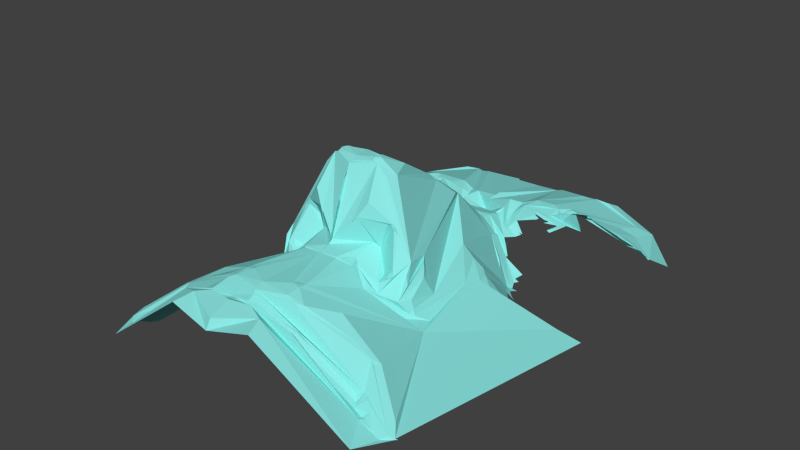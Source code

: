 # Source: head.blend  (saved by Blender 2.65.0; exported with 4.5.12 LTS)
import bpy
from mathutils import Matrix  # noqa: F401  (used for matrix-valued properties, if any)

bpy.ops.wm.read_factory_settings(use_empty=True)
scene = bpy.context.scene
scene.name = 'Scene'

# ---- collections
col_collection_1 = bpy.data.collections.new('Collection 1'); scene.collection.children.link(col_collection_1)

# ---- materials (node trees are filled in below, after node groups)
mat_male01_face = bpy.data.materials.new('male01_face')
mat_male01_face.alpha_threshold = 0.0
mat_male01_face.use_transparent_shadow = False
mat_male01_face.diffuse_color = (0.2657, 0.8, 0.7694, 1.0)
mat_male01_face.roughness = 0.5
mat_male01_face.line_color = (0.0, 0.0, 0.0, 0.75)

# ---- material node trees

# ---- world
world_world = bpy.data.worlds.new('World'); scene.world = world_world
world_world.color = (0.05088, 0.05088, 0.05088)
world_world.use_sun_shadow = False
world_world.sun_shadow_jitter_overblur = 0.0
world_world.cycles.sampling_method = 'MANUAL'
world_world.cycles.sample_map_resolution = 256

# ---- meshes
me_male01_face_001 = bpy.data.meshes.new('male01_face.001')
me_male01_face_001.from_pydata([(-0.05176, 0.005723, 0.02208), (-0.05205, 0.007139, 0.02434), (-0.0009135, -0.005728, -0.1012), (-0.0533, 0.01287, 0.03412), (-0.001036, -0.008434, -0.09958), (-0.001026, -0.008521, -0.098), (0.0003354, -0.01033, -0.09434), (-0.01193, -0.01005, -0.09438), (-0.01915, -0.007434, -0.09121), (-0.007004, -0.01113, -0.09232), (-0.002063, -0.01098, -0.09323), (-0.00701, -0.01086, -0.09043), (0.0003757, -0.01055, -0.09184), (-0.002088, -0.01063, -0.0909), (-0.03865, 0.009713, -0.08976), (0.0003589, -0.01035, -0.09093), (-0.04587, 0.01179, -0.09087), (-0.002125, -0.0101, -0.09015), (-0.04288, 0.01062, -0.09011), (0.0002828, -0.009465, -0.08985), (-0.04721, 0.01096, -0.08918), (-0.03753, 0.009761, -0.08824), (-0.04633, 0.01009, -0.08789), (-0.001188, -0.006708, -0.08796), (-0.04921, 0.01188, -0.08796), (-0.03863, 0.009843, -0.08835), (-0.01548, -0.005131, -0.08692), (-0.002391, -0.006703, -0.08799), (-0.01781, -0.004456, -0.08726), (-0.0401, 0.008279, -0.08736), (-0.03499, 0.008043, -0.08639), (-0.03556, 0.008634, -0.08804), (-0.03975, 0.00973, -0.08868), (-0.04659, 0.009329, -0.08565), (-0.002123, -0.007901, -0.0874), (0.001445, -0.00906, -0.08546), (-0.02007, -0.002905, -0.08703), (-0.03675, 0.007474, -0.0867), (-0.03529, 0.008167, -0.08724), (-0.02118, -0.002179, -0.08687), (-0.01727, -0.004692, -0.08658), (-0.03398, 0.006572, -0.08528), (-0.003397, -0.009276, -0.08563), (-0.03613, 0.006655, -0.08537), (-0.03814, 0.006646, -0.08564), (-0.0008572, -0.01056, -0.084), (-0.03609, 0.005834, -0.08451), (-0.002106, -0.01033, -0.0846), (-0.01195, -0.009538, -0.08285), (-0.009517, -0.01069, -0.08231), (-0.0008225, -0.01096, -0.08234), (-0.003267, -0.0114, -0.08173), (-0.01442, -0.009058, -0.0817), (-0.03358, 0.0003928, -0.07896), (-0.006975, -0.01173, -0.07821), (-0.009465, -0.01133, -0.07845), (-0.03461, 0.001314, -0.07938), (-0.03577, 0.001351, -0.07793), (0.0002996, -0.009696, -0.07762), (-0.02825, -0.002552, -0.07855), (-0.006986, -0.01136, -0.07647), (-0.009492, -0.01112, -0.07612), (-0.0009412, -0.009707, -0.07705), (0.0002828, -0.009536, -0.07374), (-0.02155, -0.006799, -0.07576), (-0.00093, -0.00979, -0.07309), (0.0002996, -0.009651, -0.07163), (0.0003152, -0.01009, -0.06857), (-0.002143, -0.009858, -0.06877), (-0.002126, -0.01043, -0.06459), (0.0004059, -0.01082, -0.06397), (-0.00209, -0.01089, -0.06255), (-0.005707, -0.01173, -0.06104), (-0.02262, 0.004611, -0.05397), (-0.01431, -0.005119, -0.06013), (-0.004489, -0.01188, -0.06116), (-0.0007621, -0.0118, -0.06033), (-0.005645, -0.01203, -0.06073), (-0.009489, -0.009669, -0.05894), (-0.0006848, -0.0133, -0.05746), (-0.009421, -0.009975, -0.05827), (-0.004391, -0.01296, -0.0576), (-0.01659, -0.00308, -0.05726), (-0.01483, -0.006391, -0.0588), (-0.009605, -0.009101, -0.05717), (-0.01552, -0.005432, -0.05571), (-0.01904, 0.0005998, -0.05704), (-0.02956, 0.005055, -0.05445), (-0.009499, -0.009466, -0.05695), (-0.008003, -0.01083, -0.05577), (-0.02205, 0.002883, -0.05506), (-0.00432, -0.01404, -0.0563), (-0.0006817, -0.01429, -0.05579), (-0.02309, 0.003338, -0.05442), (-0.01455, -0.006557, -0.0522), (-0.02217, 0.002709, -0.05434), (-0.02346, 0.002525, -0.05256), (-0.02134, -0.001128, -0.05472), (-0.02311, 0.003465, -0.05388), (-0.01675, -0.006595, -0.05407), (-0.01911, -0.007447, -0.05414), (-0.001366, -0.02101, -0.05128), (-0.005351, -0.01955, -0.05408), (-0.006611, -0.02097, -0.05317), (-0.01794, -0.008495, -0.05324), (-0.02444, 0.003136, -0.05163), (-0.02366, 0.001695, -0.05112), (-0.02295, -0.0009107, -0.05114), (-0.02255, -0.005249, -0.05215), (0.0003948, -0.02448, -0.05299), (-0.01049, -0.01178, -0.04868), (-0.02208, -0.007998, -0.052), (-0.0009547, -0.02922, -0.05088), (-0.0093, -0.02529, -0.05172), (-0.02209, -0.007491, -0.04463), (-0.02261, -0.005169, -0.04558), (-0.02738, 0.004781, -0.04884), (-0.02161, -0.01082, -0.04946), (-0.008862, -0.01307, -0.0494), (0.0005527, -0.03045, -0.04957), (-0.01414, -0.02085, -0.04903), (0.001319, -0.03267, -0.0474), (-0.004813, -0.03338, -0.04849), (-0.0167, -0.01737, -0.04882), (-0.0154, -0.0195, -0.04866), (-0.0009076, -0.03268, -0.04857), (-0.01538, -0.01792, -0.04876), (-0.01223, -0.01555, -0.04797), (-0.01079, -0.03084, -0.04574), (-0.001143, -0.03386, -0.0475), (0.001286, -0.03408, -0.04584), (-8.79e-05, -0.03475, -0.04569), (-0.006082, -0.03472, -0.04604), (-0.0076, -0.03424, -0.04575), (-0.01182, -0.03088, -0.04279), (-0.02, -0.009836, -0.04197), (-0.02174, -0.009081, -0.04438), (-0.00606, -0.03526, -0.04454), (-0.007155, -0.03495, -0.04354), (-0.02183, -0.005192, -0.04344), (-0.0001708, -0.03494, -0.04088), (-0.005992, -0.03529, -0.04274), (-0.005865, -0.03498, -0.04171), (-0.02323, 0.0008822, -0.04211), (-0.008985, -0.03166, -0.03624), (-0.02451, 0.002036, -0.02981), (-0.02318, 0.001428, -0.01981), (-0.001912, -0.02548, -0.02451), (-0.01896, -0.006214, -0.02346), (-0.0009099, -0.02434, -0.02357), (-0.0254, 0.003141, -0.02423), (-0.02129, -0.001704, -0.02169), (-0.007833, -0.02196, -0.02149), (-0.02456, 0.003143, -0.02053), (-0.02617, 0.005756, -0.01934), (-0.02731, 0.00519, -0.02228), (-0.001017, -0.02301, -0.02139), (-0.005305, -0.02295, -0.02105), (-0.007526, -0.02208, -0.02099), (-0.03084, 0.01136, -0.0179), (-0.0348, 0.01274, -0.01727), (-0.002558, -0.02237, -0.01985), (-0.04608, 0.01489, -0.01649), (-0.00139, -0.02001, -0.01681), (-0.03268, 0.01276, -0.01513), (-0.002847, -0.01788, -0.0142), (-0.009199, -0.01609, -0.01427), (-0.001728, -0.01549, -0.01161), (-0.006834, -0.01426, -0.0101), (-0.005585, -0.01479, -0.01021), (-0.001771, -0.01517, -0.01087), (-0.003113, -0.01386, -0.009215), (-0.0007016, -0.01238, -0.008411), (-0.0008102, -0.01129, -0.007131), (-0.02315, 0.01436, -0.007615), (-0.02295, 0.01618, -0.005174), (-0.02112, 0.0143, -0.005355), (-0.002257, -0.008414, -0.00393), (-0.01923, 0.01279, -0.004723), (-0.02391, 0.01749, -0.005277), (-0.001184, -0.006677, -0.002365), (-0.01378, -0.008595, -0.09981), (-0.02015, 0.01426, -0.004868), (-0.02205, 0.01546, -0.004445), (-0.01727, 0.009834, -0.003005), (-0.021, 0.01614, -0.003389), (-0.01189, 0.001039, -0.0001581), (-0.01627, 0.007703, -0.002079), (-0.006107, -0.003743, 0.001198), (-0.007163, -0.002892, 0.001757), (-0.00858, -0.003646, -0.001135), (-0.0154, 0.006841, -0.00215), (-0.0201, 0.01651, -0.0008714), (-0.0192, 0.01586, -0.001936), (-0.01523, 0.007443, -0.0005982), (-0.02165, 0.01724, -0.0002264), (-0.002295, -0.003737, 0.0009651), (-0.02007, 0.01674, -0.0005041), (-0.01924, 0.01581, -0.0005948), (-0.01928, 0.01579, 0.001459), (-0.001564, -0.00255, 0.001278), (-0.01201, 0.002355, 0.002997), (-0.01458, 0.005846, 0.003773), (-0.01533, 0.008633, 0.002517), (-0.01906, 0.01486, 0.002402), (-0.02004, 0.01588, 0.002858), (-0.01121, 0.001991, 0.002756), (-0.001577, -0.001802, 0.00501), (-0.002712, -0.002416, 0.00346), (-0.02016, 0.0141, 0.004729), (-0.01942, 0.01369, 0.004601), (-0.01551, 0.008673, 0.00332), (-0.01452, 0.006347, 0.003805), (-0.007315, -0.002405, 0.00515), (-0.01333, 0.003358, 0.004449), (-0.01436, 0.004115, 0.005376), (-0.01084, 0.001192, 0.007489), (-0.00732, -0.002204, 0.006857), (-0.002796, -0.00128, 0.00929), (-0.01529, 0.003786, 0.007586), (-0.001661, -0.0009219, 0.01053), (-0.01634, 0.003312, 0.00919), (-0.01529, 0.002813, 0.00895), (-0.006155, -0.001309, 0.009773), (-0.00748, -0.0009096, 0.009396), (-0.01198, 0.00179, 0.008346), (-0.007598, -0.002573, 0.01235), (-0.0164, 0.003316, 0.009692), (-0.007273, -0.001182, 0.0107), (-0.003947, -0.001165, 0.01057), (-0.01321, 0.0001868, 0.01128), (-0.009467, 0.0003962, 0.01085), (-0.009607, 0.0004656, 0.01172), (-0.02327, 0.001236, 0.01257), (-0.001242, 0.001287, 0.01382), (-0.001533, -0.002538, 0.01486), (-0.0096, 8.374e-05, 0.01243), (-0.02435, 0.001711, 0.01231), (-0.02901, -0.001098, 0.01429), (-0.009639, -0.0002556, 0.0135), (-0.01886, -0.0008569, 0.01345), (-0.02555, -3.385e-05, 0.01408), (-0.02556, -0.0002735, 0.01443), (-0.02123, -0.0002869, 0.0137), (-0.01958, -0.001267, 0.01368), (-0.01774, -0.001876, 0.01433), (-0.02239, -0.0006094, 0.0143), (-0.03399, -0.0005803, 0.01437), (-0.03395, -0.00281, 0.0138), (-0.02, -0.001263, 0.01461), (-0.02246, -0.0008861, 0.01454), (-0.03115, -0.005661, 0.01434), (-0.03218, -0.005471, 0.01434), (-0.01789, -0.001885, 0.01483), (-0.0176, -0.002387, 0.01554), (-0.001496, -0.002932, 0.01811), (-0.02157, -0.001079, 0.01403), (-0.03464, -0.005452, 0.01686), (-0.02981, -0.004793, 0.01572), (-0.009664, -0.001615, 0.01739), (-0.02658, -0.001483, 0.0159), (-0.01198, -0.002669, 0.01701), (-0.02158, -0.001854, 0.01617), (-0.03834, -0.00585, 0.01627), (-0.01777, -0.003248, 0.01867), (-0.02302, -0.002201, 0.01625), (-0.0245, -0.003115, 0.01598), (-0.02322, -0.001991, 0.01795), (-0.02676, -0.003962, 0.01632), (-0.01429, -0.003666, 0.021), (-0.03345, -0.003205, 0.0187), (-0.02448, -0.002122, 0.0171), (-0.009654, -0.002263, 0.0195), (-0.03178, -0.003543, 0.01826), (-0.01079, -0.002317, 0.01903), (-0.03475, -0.005406, 0.01723), (-0.006123, -0.00308, 0.01768), (-0.02589, -0.002754, 0.01884), (-0.02241, -0.002987, 0.02), (-0.02944, -0.002817, 0.01932), (-0.02413, -0.002638, 0.01871), (-0.03484, -0.003613, 0.01858), (-0.002657, -0.002985, 0.02041), (-0.04326, 3.894e-05, 0.01952), (-0.03527, -0.003023, 0.01879), (-0.02415, -0.002266, 0.01923), (-0.04623, 0.002389, 0.01951), (-0.03557, -0.002428, 0.01952), (-0.04865, 0.002766, 0.02076), (-0.02941, -0.002635, 0.02062), (-0.05132, 0.002813, 0.01956), (-0.04423, 0.000899, 0.02009), (-0.04171, 0.001158, 0.02297), (-0.02675, -0.003267, 0.02131), (-0.04682, 0.001371, 0.02049), (-0.02595, -0.003041, 0.02238), (-0.04596, 0.003046, 0.02309), (-0.02012, -0.003427, 0.02148), (-0.05028, 0.005055, 0.02187), (-0.04945, 0.004148, 0.02211), (-0.05143, 0.005536, 0.02253), (-0.05196, 0.007007, 0.02349), (-0.04465, 0.003557, 0.0254), (-0.03912, 0.002121, 0.02901), (-0.04324, 0.004538, 0.03104), (-0.04104, 0.003982, 0.03636), (-0.03, 0.001635, 0.0431), (-0.02215, 0.001026, 0.04172), (-0.01877, 0.0001509, 0.04065), (-0.02786, 0.0005182, 0.04082), (-0.02093, 0.001896, 0.04439), (-0.02332, 0.0002987, 0.04116), (-0.007493, 0.001477, 0.0427), (-0.008628, 0.001712, 0.0444), (-0.004133, 0.001733, 0.04313), (-0.04462, 0.006387, 0.03951), (-0.05239, 0.01831, -0.01366), (-0.04349, 0.01149, -0.09804), (-0.04866, 0.01163, -0.0883), (-0.04866, 0.01187, -0.08843)], [], [(272, 259, 239, 276), (88, 84, 78, 80), (137, 132, 133, 122, 129, 130, 131), (178, 151, 148, 145, 105, 106, 107, 143, 115, 139, 114, 135, 136, 108, 111, 117, 128, 134, 144, 157, 152, 158, 166, 168, 169, 188, 190, 189, 206, 186, 194, 187, 191, 184, 193, 182), (118, 103, 102, 113, 124, 120, 127, 110), (30, 41, 46, 43), (178, 176, 182, 193, 185, 183, 175, 179, 174, 159, 154, 155, 153, 150, 146, 151), (23, 27, 34, 26, 28, 36, 39, 11, 13, 15, 17, 19), (29, 32, 25), (38, 31, 30), (31, 38, 37), (28, 26, 40), (30, 43, 38), (43, 44, 38), (127, 120, 124, 123, 126), (105, 116, 98, 95, 93, 90, 86, 96, 106), (265, 266, 258, 251, 252, 248, 247, 238, 260), (136, 135, 114), (72, 75, 77), (88, 80, 89), (239, 259, 261, 269, 264, 297, 278, 280, 267, 262, 265, 260, 238, 237, 233, 241, 242, 243, 246, 250, 256, 249, 253, 254, 245, 244, 240, 230, 227, 222, 221, 219, 216, 225, 232, 236), (21, 25, 32, 18, 14), (138, 144, 134, 133, 132, 137), (141, 142, 138), (229, 234, 226, 223, 217, 213, 196, 200, 208, 207, 218, 220), (82, 85, 100, 126, 123, 124, 113, 102, 103, 91, 122, 133, 134, 128, 117, 111, 108, 97, 96, 86, 74, 83), (181, 2, 4, 5, 6, 10, 9, 7), (149, 156, 147), (158, 152, 157), (104, 94, 110, 127, 126, 100, 99), (284, 287, 281, 270, 257, 279, 273, 296, 1, 301, 300, 299, 298, 288, 294, 291, 283), (83, 84, 88, 89, 80, 78, 72, 77, 81, 91, 118, 110, 94, 85, 82), (28, 40, 36), (219, 214, 202, 215, 212, 211, 203, 210, 209, 204, 205, 199, 197, 198, 192, 193, 184, 194, 186, 201, 206, 189, 213, 217, 224, 228, 223, 226, 276, 239, 236, 231, 232, 225, 216), (268, 258, 266), (125, 121, 129, 122, 91, 81, 79, 92, 101, 109, 112, 119), (178, 182, 176), (277, 271, 267, 280, 285, 289, 279, 257, 275, 263, 251, 258, 268), (11, 8, 9, 10, 12, 13), (192, 198, 197, 195, 185, 193), (285, 293, 289), (95, 98, 87, 90, 93), (184, 191, 187), (293, 285, 295), (206, 201, 186), (223, 228, 224), (21, 31, 37, 38, 44, 43, 46, 41, 30, 39, 36, 40, 26, 34, 35, 42, 47, 45, 49, 52, 48, 59, 64, 53, 57, 56, 22, 33, 20, 318, 24, 319, 16, 18, 32, 29, 25), (232, 231, 236), (196, 213, 189, 190, 188, 169, 168, 166, 158, 157, 144, 138, 142, 141, 140, 149, 147, 156, 161, 163, 165, 167, 170, 172, 171, 173, 177, 180), (253, 245, 254), (217, 223, 224), (262, 267, 271, 268, 266), (295, 285, 278, 297, 264, 269, 261, 259, 274, 272, 276, 226, 234, 235, 255, 282, 314, 312, 313, 308, 310, 307, 311, 309, 306, 315, 305, 304, 303, 292, 302, 296, 273, 279, 289, 293), (39, 30, 31, 21, 14, 8, 11), (265, 262, 266), (0, 290, 286, 288, 298), (259, 272, 274), (137, 131, 140, 141, 138), (96, 97, 108, 136, 114, 139, 115, 143, 107, 106), (100, 85, 94, 104, 99), (187, 194, 184), (71, 76, 79, 81, 77, 75, 72, 61, 60, 54, 55, 49, 45, 50, 51, 58, 62, 63, 65, 66, 68, 67, 69, 70), (278, 285, 280), (103, 118, 91), (3, 1, 296, 302, 292, 303, 304, 305, 315), (271, 277, 268), (73, 74, 86), (319, 317, 181, 7, 9, 8, 14, 18, 16), (98, 116, 105, 145, 148, 151, 146, 150, 153, 155, 154, 159, 160, 164, 162, 316, 318, 20, 33, 22, 56, 57, 53, 64, 59, 48, 52, 49, 55, 54, 60, 61, 72, 78, 84, 83, 74, 73, 86, 90, 87)])
_ca = me_male01_face_001.color_attributes.new('Col', 'BYTE_COLOR', 'CORNER')
_ca.data.foreach_set('color', [0.552, 0.2307, 0.1746, 1.0, 0.4621, 0.1779, 0.1329, 1.0, 0.3916, 0.1651, 0.1248, 1.0, 0.7084, 0.3005, 0.227, 1.0, 0.1845, 0.0865, 0.06848, 1.0, 0.1878, 0.09306, 0.07227, 1.0, 0.3005, 0.162, 0.1221, 1.0, 0.2423, 0.1144, 0.08866, 1.0, 0.5711, 0.2195, 0.1746, 1.0, 0.5333, 0.1981, 0.162, 1.0, 0.5333, 0.2051, 0.1683, 1.0, 0.3231, 0.1195, 0.08866, 1.0, 0.3916, 0.15, 0.107, 1.0, 0.3916, 0.1356, 0.09306, 1.0, 0.4735, 0.1812, 0.1301, 1.0, 0.1981, 0.09531, 0.08022, 1.0, 0.3712, 0.147, 0.1022, 1.0, 0.2961, 0.1046, 0.07036, 1.0, 0.3712, 0.147, 0.1022, 1.0, 0.2789, 0.1119, 0.08022, 1.0, 0.2462, 0.08866, 0.06301, 1.0, 0.3005, 0.1022, 0.07036, 1.0, 0.2502, 0.09306, 0.06301, 1.0, 0.2705, 0.0999, 0.06301, 1.0, 0.2423, 0.0865, 0.05613, 1.0, 0.2582, 0.09531, 0.06125, 1.0, 0.227, 0.08438, 0.05448, 1.0, 0.2623, 0.09531, 0.06301, 1.0, 0.3372, 0.1274, 0.08866, 1.0, 0.3419, 0.1248, 0.09084, 1.0, 0.3372, 0.1301, 0.08438, 1.0, 0.3325, 0.1248, 0.08438, 1.0, 0.2831, 0.107, 0.07227, 1.0, 0.4508, 0.159, 0.1095, 1.0, 0.3968, 0.1274, 0.09084, 1.0, 0.3185, 0.0999, 0.07036, 1.0, 0.3278, 0.0999, 0.06848, 1.0, 0.314, 0.107, 0.07227, 1.0, 0.3515, 0.1195, 0.08022, 1.0, 0.4179, 0.1441, 0.09759, 1.0, 0.4793, 0.1812, 0.1248, 1.0, 0.3564, 0.1356, 0.09084, 1.0, 0.4287, 0.1714, 0.1144, 1.0, 0.3564, 0.1559, 0.1119, 1.0, 0.2789, 0.1119, 0.07421, 1.0, 0.227, 0.1119, 0.07819, 1.0, 0.1746, 0.09084, 0.06125, 1.0, 0.1946, 0.09306, 0.06848, 1.0, 0.1529, 0.07619, 0.05781, 1.0, 0.159, 0.07227, 0.06125, 1.0, 0.2831, 0.1356, 0.0999, 1.0, 0.09306, 0.04092, 0.02843, 1.0, 0.1651, 0.07227, 0.04971, 1.0, 0.1845, 0.07421, 0.05613, 1.0, 0.1651, 0.07619, 0.05951, 1.0, 0.162, 0.07227, 0.04971, 1.0, 0.1022, 0.04519, 0.0331, 1.0, 0.03071, 0.01229, 0.008568, 1.0, 0.05448, 0.02217, 0.016, 1.0, 0.1683, 0.07619, 0.05613, 1.0, 0.1714, 0.07819, 0.05613, 1.0, 0.15, 0.07421, 0.05781, 1.0, 0.1384, 0.0648, 0.05127, 1.0, 0.1981, 0.09531, 0.08022, 1.0, 0.2542, 0.1248, 0.09531, 1.0, 0.2831, 0.1356, 0.0999, 1.0, 0.159, 0.07227, 0.06125, 1.0, 0.2384, 0.1301, 0.1095, 1.0, 0.3763, 0.2307, 0.2016, 1.0, 0.2195, 0.1095, 0.08866, 1.0, 0.1248, 0.05448, 0.04971, 1.0, 0.2747, 0.147, 0.1221, 1.0, 0.4179, 0.1779, 0.1329, 1.0, 0.4851, 0.1878, 0.1195, 1.0, 0.5972, 0.2232, 0.15, 1.0, 0.4508, 0.1683, 0.1144, 1.0, 0.4397, 0.1529, 0.1046, 1.0, 0.3968, 0.1529, 0.09759, 1.0, 0.3712, 0.147, 0.1022, 1.0, 0.2086, 0.06848, 0.05448, 1.0, 0.1912, 0.0648, 0.05127, 1.0, 0.1981, 0.06663, 0.05127, 1.0, 0.2232, 0.07619, 0.05448, 1.0, 0.2195, 0.07619, 0.05613, 1.0, 0.1912, 0.06663, 0.05286, 1.0, 0.1981, 0.07036, 0.05613, 1.0, 0.4125, 0.159, 0.117, 1.0, 0.3916, 0.1441, 0.1046, 1.0, 0.4072, 0.1441, 0.1046, 1.0, 0.3419, 0.1248, 0.08438, 1.0, 0.3372, 0.1119, 0.08022, 1.0, 0.15, 0.07227, 0.05781, 1.0, 0.2159, 0.09759, 0.07619, 1.0, 0.2159, 0.1022, 0.08228, 1.0, 0.1946, 0.0865, 0.06848, 1.0, 0.2159, 0.09306, 0.07036, 1.0, 0.1683, 0.07619, 0.05613, 1.0, 0.2159, 0.09306, 0.07036, 1.0, 0.1946, 0.0865, 0.06848, 1.0, 0.1812, 0.08022, 0.06301, 1.0, 0.2195, 0.07619, 0.05613, 1.0, 0.2232, 0.07619, 0.05448, 1.0, 0.2086, 0.07227, 0.05448, 1.0, 0.1683, 0.07619, 0.05613, 1.0, 0.1384, 0.0648, 0.05127, 1.0, 0.1946, 0.0865, 0.06848, 1.0, 0.1384, 0.0648, 0.05127, 1.0, 0.1878, 0.08866, 0.07036, 1.0, 0.1946, 0.0865, 0.06848, 1.0, 0.03071, 0.01229, 0.008568, 1.0, 0.1022, 0.04519, 0.0331, 1.0, 0.162, 0.07227, 0.04971, 1.0, 0.1981, 0.08866, 0.06301, 1.0, 0.0999, 0.04817, 0.0331, 1.0, 0.2789, 0.1119, 0.08022, 1.0, 0.4735, 0.2051, 0.1559, 1.0, 0.2232, 0.08866, 0.06663, 1.0, 0.162, 0.05951, 0.04519, 1.0, 0.2346, 0.09306, 0.06848, 1.0, 0.1812, 0.06301, 0.04817, 1.0, 0.159, 0.05781, 0.04374, 1.0, 0.2462, 0.09306, 0.06663, 1.0, 0.2462, 0.08866, 0.06301, 1.0, 0.1248, 0.05613, 0.04519, 0.9961, 0.1022, 0.04817, 0.03689, 1.0, 0.06663, 0.03689, 0.02732, 1.0, 0.07619, 0.04231, 0.0319, 0.9961, 0.06663, 0.0382, 0.02956, 1.0, 0.03955, 0.02217, 0.01764, 1.0, 0.03955, 0.02217, 0.01764, 1.0, 0.04667, 0.02416, 0.0185, 1.0, 0.05448, 0.02843, 0.02029, 1.0, 0.2623, 0.09531, 0.06301, 1.0, 0.227, 0.08438, 0.05448, 1.0, 0.2582, 0.09531, 0.06125, 1.0, 0.3231, 0.162, 0.1384, 1.0, 0.3005, 0.1441, 0.1195, 1.0, 0.3095, 0.147, 0.1248, 1.0, 0.1845, 0.0865, 0.06848, 1.0, 0.2423, 0.1144, 0.08866, 1.0, 0.2122, 0.09531, 0.07619, 1.0, 0.3916, 0.1651, 0.1248, 1.0, 0.4621, 0.1779, 0.1329, 1.0, 0.5841, 0.2423, 0.1812, 1.0, 0.7758, 0.3231, 0.2307, 1.0, 0.6172, 0.2623, 0.1981, 1.0, 0.7379, 0.3185, 0.2346, 1.0, 0.4735, 0.2086, 0.162, 1.0, 0.2159, 0.09759, 0.07619, 1.0, 0.1779, 0.08228, 0.06301, 1.0, 0.1714, 0.07619, 0.05951, 1.0, 0.1248, 0.05613, 0.04519, 0.9961, 0.05448, 0.02843, 0.02029, 1.0, 0.04667, 0.02416, 0.0185, 0.9961, 0.06663, 0.0319, 0.02315, 1.0, 0.04817, 0.02315, 0.0185, 1.0, 0.0319, 0.016, 0.01229, 1.0, 0.0331, 0.01681, 0.0137, 1.0, 0.1095, 0.04971, 0.0382, 1.0, 0.0999, 0.04667, 0.03689, 1.0, 0.107, 0.04971, 0.03955, 1.0, 0.1301, 0.05781, 0.04519, 1.0, 0.1529, 0.06663, 0.05127, 1.0, 0.2831, 0.1274, 0.09531, 1.0, 0.3916, 0.1714, 0.1413, 1.0, 0.2232, 0.09306, 0.06848, 1.0, 0.1248, 0.05286, 0.0382, 1.0, 0.09084, 0.03955, 0.02843, 1.0, 0.4287, 0.1878, 0.1441, 1.0, 0.2384, 0.09759, 0.07227, 1.0, 0.3185, 0.1441, 0.1119, 1.0, 0.2462, 0.0999, 0.07819, 1.0, 0.3419, 0.15, 0.117, 1.0, 0.4233, 0.1651, 0.117, 1.0, 0.4287, 0.1812, 0.1413, 1.0, 0.3916, 0.159, 0.1221, 1.0, 0.402, 0.1714, 0.1329, 1.0, 0.2502, 0.1221, 0.09531, 1.0, 0.2159, 0.1022, 0.08228, 1.0, 0.2159, 0.09759, 0.07619, 1.0, 0.3564, 0.1683, 0.1356, 1.0, 0.2874, 0.1301, 0.0999, 1.0, 0.5395, 0.2016, 0.1559, 1.0, 0.4508, 0.159, 0.1095, 1.0, 0.2831, 0.107, 0.07227, 1.0, 0.5333, 0.2051, 0.1683, 1.0, 0.5333, 0.1981, 0.162, 1.0, 0.5711, 0.2195, 0.1746, 1.0, 0.6172, 0.2232, 0.1683, 1.0, 0.5647, 0.1946, 0.1529, 1.0, 0.5395, 0.2016, 0.1559, 1.0, 0.6654, 0.2831, 0.2122, 1.0, 0.6105, 0.2582, 0.1946, 1.0, 0.5906, 0.2346, 0.1651, 1.0, 0.7084, 0.2874, 0.2122, 1.0, 0.6724, 0.2664, 0.1912, 1.0, 0.6038, 0.2502, 0.1812, 1.0, 0.4072, 0.15, 0.09759, 1.0, 0.3968, 0.1651, 0.1119, 1.0, 0.5457, 0.2346, 0.1683, 1.0, 0.6308, 0.2623, 0.1878, 1.0, 0.7157, 0.314, 0.2346, 1.0, 0.6867, 0.305, 0.2423, 1.0, 0.1441, 0.04971, 0.0382, 1.0, 0.2623, 0.1022, 0.07619, 0.9961, 0.2664, 0.1022, 0.07036, 1.0, 0.0999, 0.04817, 0.0331, 1.0, 0.1981, 0.08866, 0.06301, 1.0, 0.162, 0.07227, 0.04971, 1.0, 0.1651, 0.07619, 0.05951, 1.0, 0.1845, 0.07421, 0.05613, 1.0, 0.1651, 0.07227, 0.04971, 1.0, 0.2542, 0.1119, 0.08438, 1.0, 0.3231, 0.1195, 0.08866, 1.0, 0.5333, 0.2051, 0.1683, 1.0, 0.2831, 0.107, 0.07227, 1.0, 0.3325, 0.1248, 0.08438, 1.0, 0.3372, 0.1301, 0.08438, 1.0, 0.3419, 0.1248, 0.09084, 1.0, 0.3372, 0.1274, 0.08866, 1.0, 0.2159, 0.07036, 0.04817, 1.0, 0.2462, 0.09306, 0.06663, 1.0, 0.159, 0.05781, 0.04374, 1.0, 0.2664, 0.1274, 0.09306, 1.0, 0.09306, 0.02416, 0.01938, 1.0, 0.3372, 0.1559, 0.1144, 1.0, 0.2747, 0.1329, 0.0999, 1.0, 0.1779, 0.09084, 0.07227, 1.0, 0.1878, 0.1022, 0.08228, 1.0, 0.2705, 0.1274, 0.09759, 1.0, 0.305, 0.1329, 0.107, 1.0, 0.3916, 0.1683, 0.1274, 1.0, 0.2747, 0.1356, 0.107, 1.0, 0.3613, 0.1095, 0.07227, 1.0, 0.3864, 0.1274, 0.09306, 1.0, 0.402, 0.1301, 0.09084, 1.0, 0.3278, 0.0999, 0.06848, 1.0, 0.3185, 0.0999, 0.07036, 1.0, 0.3968, 0.1274, 0.09084, 1.0, 0.1651, 0.0648, 0.04817, 1.0, 0.07819, 0.03071, 0.02315, 1.0, 0.05448, 0.02217, 0.016, 1.0, 0.03071, 0.01229, 0.008568, 1.0, 0.0999, 0.04817, 0.0331, 1.0, 0.2664, 0.1022, 0.07036, 1.0, 0.2122, 0.08228, 0.0648, 1.0, 0.1559, 0.07619, 0.05781, 1.0, 0.1878, 0.09306, 0.07036, 1.0, 0.147, 0.07227, 0.05613, 1.0, 0.1301, 0.0648, 0.04971, 1.0, 0.06848, 0.0382, 0.03071, 1.0, 0.1529, 0.07227, 0.05613, 1.0, 0.1195, 0.05951, 0.04667, 1.0, 0.4287, 0.1779, 0.1248, 1.0, 0.4452, 0.1912, 0.1384, 1.0, 0.3185, 0.1329, 0.09759, 1.0, 0.2542, 0.1022, 0.07421, 1.0, 0.2195, 0.09759, 0.06848, 1.0, 0.2086, 0.09531, 0.06848, 1.0, 0.1683, 0.07227, 0.05286, 1.0, 0.1845, 0.08022, 0.05613, 1.0, 0.162, 0.07227, 0.05286, 1.0, 0.117, 0.05127, 0.0382, 1.0, 0.09306, 0.02416, 0.01938, 0.9961, 0.1878, 0.09306, 0.07227, 1.0, 0.1845, 0.0865, 0.06848, 1.0, 0.2122, 0.09531, 0.07619, 1.0, 0.2423, 0.1144, 0.08866, 1.0, 0.3005, 0.162, 0.1221, 1.0, 0.3231, 0.162, 0.1384, 1.0, 0.3095, 0.147, 0.1248, 1.0, 0.2747, 0.1274, 0.1046, 1.0, 0.2542, 0.1119, 0.08438, 1.0, 0.09306, 0.04092, 0.02843, 1.0, 0.05448, 0.02217, 0.016, 1.0, 0.07819, 0.03071, 0.02315, 1.0, 0.2623, 0.1022, 0.07619, 0.9961, 0.1441, 0.04971, 0.0382, 1.0, 0.2195, 0.07619, 0.05613, 1.0, 0.2086, 0.07227, 0.05448, 1.0, 0.1912, 0.06663, 0.05286, 1.0, 0.3419, 0.15, 0.117, 1.0, 0.3467, 0.1559, 0.1221, 1.0, 0.2747, 0.1221, 0.09759, 1.0, 0.3564, 0.1559, 0.1221, 1.0, 0.2831, 0.1248, 0.09531, 1.0, 0.2016, 0.08866, 0.07036, 1.0, 0.1845, 0.08228, 0.06848, 1.0, 0.162, 0.07619, 0.06125, 0.9961, 0.1559, 0.06848, 0.05781, 1.0, 0.1413, 0.06301, 0.05286, 1.0, 0.1329, 0.06125, 0.04971, 1.0, 0.1384, 0.06125, 0.05286, 1.0, 0.2016, 0.0999, 0.08866, 1.0, 0.1779, 0.0865, 0.07036, 1.0, 0.2086, 0.1046, 0.09084, 1.0, 0.159, 0.07227, 0.06125, 1.0, 0.1529, 0.07619, 0.05781, 1.0, 0.227, 0.1119, 0.07819, 1.0, 0.2789, 0.1119, 0.07421, 1.0, 0.3968, 0.1912, 0.1384, 1.0, 0.3564, 0.1559, 0.1119, 1.0, 0.4287, 0.1714, 0.1144, 1.0, 0.6038, 0.2502, 0.1812, 1.0, 0.6724, 0.2664, 0.1912, 1.0, 0.6172, 0.2423, 0.1746, 1.0, 0.5711, 0.2307, 0.1714, 1.0, 0.7084, 0.2874, 0.2122, 1.0, 0.5906, 0.2346, 0.1651, 1.0, 0.7084, 0.3005, 0.227, 1.0, 0.3916, 0.1651, 0.1248, 1.0, 0.402, 0.1714, 0.1329, 1.0, 0.4508, 0.1812, 0.1384, 1.0, 0.3916, 0.159, 0.1221, 1.0, 0.4287, 0.1812, 0.1413, 1.0, 0.4233, 0.1651, 0.117, 1.0, 0.08228, 0.0382, 0.02843, 0.9961, 0.06663, 0.03689, 0.02732, 1.0, 0.1022, 0.04817, 0.03689, 1.0, 0.314, 0.1274, 0.0865, 1.0, 0.3467, 0.1329, 0.09084, 1.0, 0.3916, 0.15, 0.107, 1.0, 0.3231, 0.1195, 0.08866, 1.0, 0.2542, 0.1119, 0.08438, 1.0, 0.2747, 0.1274, 0.1046, 1.0, 0.2502, 0.1195, 0.09306, 1.0, 0.2542, 0.1046, 0.07819, 1.0, 0.117, 0.04667, 0.03071, 1.0, 0.06848, 0.02956, 0.02122, 1.0, 0.2542, 0.1022, 0.07227, 1.0, 0.2423, 0.0999, 0.07227, 1.0, 0.1981, 0.09531, 0.08022, 1.0, 0.2831, 0.1356, 0.0999, 1.0, 0.2542, 0.1248, 0.09531, 1.0, 0.1714, 0.08228, 0.0648, 1.0, 0.1095, 0.05286, 0.03955, 1.0, 0.1779, 0.08228, 0.06301, 1.0, 0.2159, 0.09759, 0.07619, 1.0, 0.2961, 0.1301, 0.0999, 1.0, 0.3095, 0.147, 0.1095, 1.0, 0.1529, 0.07227, 0.05613, 1.0, 0.06848, 0.0382, 0.03071, 1.0, 0.09084, 0.04667, 0.03689, 1.0, 0.06301, 0.0319, 0.02416, 1.0, 0.07619, 0.04231, 0.0319, 0.9961, 0.06663, 0.03689, 0.02732, 1.0, 0.08228, 0.0382, 0.02843, 0.9961, 0.4125, 0.159, 0.117, 1.0, 0.3515, 0.1329, 0.09759, 1.0, 0.3916, 0.1683, 0.1274, 1.0, 0.305, 0.1329, 0.107, 1.0, 0.4342, 0.1683, 0.1274, 1.0, 0.3916, 0.1441, 0.1046, 1.0, 0.2086, 0.1046, 0.09084, 1.0, 0.1779, 0.0865, 0.07036, 1.0, 0.2016, 0.0999, 0.08866, 1.0, 0.1912, 0.0999, 0.09084, 1.0, 0.2384, 0.1301, 0.1095, 1.0, 0.159, 0.07227, 0.06125, 1.0, 0.2961, 0.1301, 0.0999, 1.0, 0.5271, 0.2346, 0.1845, 0.9961, 0.3095, 0.147, 0.1095, 1.0, 0.162, 0.05951, 0.04519, 1.0, 0.2232, 0.08866, 0.06663, 1.0, 0.5395, 0.2307, 0.1683, 1.0, 0.1812, 0.06301, 0.04817, 1.0, 0.2346, 0.09306, 0.06848, 1.0, 0.1529, 0.07619, 0.05781, 1.0, 0.1946, 0.09306, 0.06848, 1.0, 0.1746, 0.09084, 0.06125, 1.0, 0.5271, 0.2346, 0.1845, 0.9961, 0.2961, 0.1301, 0.0999, 1.0, 0.6514, 0.2789, 0.2195, 1.0, 0.3564, 0.1559, 0.1119, 1.0, 0.3968, 0.1912, 0.1384, 1.0, 0.2789, 0.1119, 0.07421, 1.0, 0.7084, 0.2874, 0.2122, 1.0, 0.5711, 0.2307, 0.1714, 1.0, 0.6172, 0.2423, 0.1746, 1.0, 0.2502, 0.1221, 0.09531, 1.0, 0.2159, 0.09306, 0.07036, 1.0, 0.1812, 0.08022, 0.06301, 1.0, 0.1946, 0.0865, 0.06848, 1.0, 0.1878, 0.08866, 0.07036, 1.0, 0.1384, 0.0648, 0.05127, 1.0, 0.15, 0.07421, 0.05781, 1.0, 0.1714, 0.07819, 0.05613, 1.0, 0.1683, 0.07619, 0.05613, 1.0, 0.1981, 0.07036, 0.05613, 1.0, 0.1912, 0.06663, 0.05286, 1.0, 0.2086, 0.07227, 0.05448, 1.0, 0.2232, 0.07619, 0.05448, 1.0, 0.1981, 0.06663, 0.05127, 1.0, 0.1651, 0.05781, 0.04817, 1.0, 0.1651, 0.05448, 0.04667, 1.0, 0.2346, 0.08022, 0.07036, 1.0, 0.2874, 0.09759, 0.08438, 1.0, 0.3231, 0.1095, 0.0865, 1.0, 0.3467, 0.1301, 0.0999, 1.0, 0.2961, 0.1046, 0.08228, 1.0, 0.2747, 0.1356, 0.0999, 1.0, 0.3564, 0.1746, 0.1384, 1.0, 0.2384, 0.1195, 0.09084, 1.0, 0.2918, 0.15, 0.1144, 1.0, 0.2582, 0.1274, 0.09759, 1.0, 0.3185, 0.15, 0.1119, 1.0, 0.3419, 0.162, 0.1221, 1.0, 0.314, 0.1441, 0.107, 1.0, 0.4125, 0.1878, 0.1413, 1.0, 0.4564, 0.2086, 0.159, 1.0, 0.4397, 0.2051, 0.1559, 1.0, 0.3813, 0.1912, 0.1413, 1.0, 0.3564, 0.1683, 0.1356, 1.0, 0.2159, 0.09759, 0.07619, 1.0, 0.15, 0.07227, 0.05781, 1.0, 0.2159, 0.1022, 0.08228, 1.0, 0.3916, 0.159, 0.1221, 1.0, 0.4508, 0.1812, 0.1384, 1.0, 0.402, 0.1714, 0.1329, 1.0, 0.4072, 0.15, 0.09759, 1.0, 0.6038, 0.2502, 0.1812, 1.0, 0.4287, 0.1714, 0.1144, 1.0, 0.3564, 0.1356, 0.09084, 1.0, 0.4793, 0.1812, 0.1248, 1.0, 0.4179, 0.1441, 0.09759, 1.0, 0.3515, 0.1195, 0.08022, 1.0, 0.314, 0.107, 0.07227, 1.0, 0.3278, 0.0999, 0.06848, 1.0, 0.3968, 0.1274, 0.09084, 1.0, 0.4508, 0.159, 0.1095, 1.0, 0.5395, 0.2016, 0.1559, 1.0, 0.5647, 0.1946, 0.1529, 1.0, 0.6172, 0.2232, 0.1683, 1.0, 0.6038, 0.2195, 0.1559, 1.0, 0.3613, 0.1095, 0.07227, 1.0, 0.402, 0.1301, 0.09084, 1.0, 0.3864, 0.1274, 0.09306, 1.0, 0.3763, 0.1301, 0.08438, 1.0, 0.3763, 0.1356, 0.09531, 1.0, 0.3813, 0.1144, 0.08022, 1.0, 0.4678, 0.1714, 0.1195, 1.0, 0.4452, 0.1683, 0.1144, 1.0, 0.4508, 0.1441, 0.1046, 1.0, 0.4452, 0.15, 0.1046, 1.0, 0.4452, 0.147, 0.09759, 1.0, 0.4287, 0.1441, 0.1022, 1.0, 0.4621, 0.162, 0.1144, 1.0, 0.2831, 0.1274, 0.09531, 1.0, 0.2232, 0.09306, 0.06848, 1.0, 0.3916, 0.1714, 0.1413, 1.0, 0.6724, 0.2664, 0.1912, 1.0, 0.7084, 0.2874, 0.2122, 1.0, 0.6172, 0.2423, 0.1746, 1.0, 0.1714, 0.07619, 0.05951, 1.0, 0.1779, 0.08228, 0.06301, 1.0, 0.1095, 0.05286, 0.03955, 1.0, 0.08228, 0.0382, 0.02843, 0.9961, 0.1022, 0.04817, 0.03689, 1.0, 0.6514, 0.2789, 0.2195, 1.0, 0.2961, 0.1301, 0.0999, 1.0, 0.4735, 0.2086, 0.162, 1.0, 0.7379, 0.3185, 0.2346, 1.0, 0.6172, 0.2623, 0.1981, 1.0, 0.7758, 0.3231, 0.2307, 1.0, 0.5841, 0.2423, 0.1812, 1.0, 0.4621, 0.1779, 0.1329, 1.0, 0.5457, 0.2232, 0.1683, 1.0, 0.552, 0.2307, 0.1746, 1.0, 0.7084, 0.3005, 0.227, 1.0, 0.5906, 0.2346, 0.1651, 1.0, 0.6105, 0.2582, 0.1946, 1.0, 0.5776, 0.227, 0.1651, 1.0, 0.6376, 0.2623, 0.1946, 1.0, 0.7529, 0.3095, 0.2232, 1.0, 0.6584, 0.2789, 0.1946, 1.0, 0.6376, 0.2462, 0.1878, 1.0, 0.624, 0.2502, 0.1878, 1.0, 0.7011, 0.2705, 0.1946, 1.0, 0.6724, 0.2542, 0.1812, 1.0, 0.6939, 0.2623, 0.1845, 1.0, 0.6654, 0.2502, 0.1683, 1.0, 0.7157, 0.2582, 0.1845, 1.0, 0.7011, 0.2462, 0.1779, 1.0, 0.7379, 0.3005, 0.2195, 1.0, 0.7011, 0.2918, 0.2122, 1.0, 0.7011, 0.2831, 0.2051, 1.0, 0.7011, 0.2789, 0.2016, 1.0, 0.4452, 0.1946, 0.1413, 1.0, 0.5395, 0.2122, 0.15, 1.0, 0.4287, 0.1779, 0.1248, 1.0, 0.1195, 0.05951, 0.04667, 1.0, 0.1529, 0.07227, 0.05613, 1.0, 0.3095, 0.147, 0.1095, 1.0, 0.5271, 0.2346, 0.1845, 0.9961, 0.1981, 0.07036, 0.05613, 1.0, 0.1683, 0.07619, 0.05613, 1.0, 0.2159, 0.09306, 0.07036, 1.0, 0.2502, 0.1221, 0.09531, 1.0, 0.2874, 0.1301, 0.0999, 1.0, 0.3515, 0.1329, 0.09759, 1.0, 0.4125, 0.159, 0.117, 1.0, 0.1248, 0.05613, 0.04519, 0.9961, 0.1714, 0.07619, 0.05951, 1.0, 0.1022, 0.04817, 0.03689, 1.0, 0.2384, 0.1046, 0.07421, 1.0, 0.1384, 0.06301, 0.04519, 1.0, 0.1651, 0.08022, 0.06125, 1.0, 0.1683, 0.07227, 0.05286, 1.0, 0.2086, 0.09531, 0.06848, 1.0, 0.4621, 0.1779, 0.1329, 1.0, 0.552, 0.2307, 0.1746, 1.0, 0.5457, 0.2232, 0.1683, 1.0, 0.5711, 0.2195, 0.1746, 1.0, 0.4735, 0.1812, 0.1301, 1.0, 0.6038, 0.2195, 0.1559, 1.0, 0.6172, 0.2232, 0.1683, 1.0, 0.5395, 0.2016, 0.1559, 1.0, 0.2462, 0.09306, 0.06663, 1.0, 0.2159, 0.07036, 0.04817, 1.0, 0.3372, 0.1274, 0.08866, 1.0, 0.2623, 0.09531, 0.06301, 1.0, 0.2582, 0.09531, 0.06125, 1.0, 0.2423, 0.0865, 0.05613, 1.0, 0.2705, 0.0999, 0.06301, 1.0, 0.2502, 0.09306, 0.06301, 1.0, 0.3005, 0.1022, 0.07036, 1.0, 0.2462, 0.08866, 0.06301, 1.0, 0.2664, 0.1022, 0.07036, 1.0, 0.2623, 0.1022, 0.07619, 1.0, 0.07819, 0.03071, 0.02315, 1.0, 0.1651, 0.0648, 0.04817, 1.0, 0.2122, 0.08228, 0.0648, 1.0, 0.1746, 0.09084, 0.06125, 1.0, 0.227, 0.1119, 0.07819, 1.0, 0.1529, 0.07619, 0.05781, 1.0, 0.3325, 0.162, 0.1384, 1.0, 0.3613, 0.1683, 0.1441, 1.0, 0.2502, 0.1195, 0.09306, 1.0, 0.2747, 0.1274, 0.1046, 1.0, 0.3095, 0.147, 0.1248, 1.0, 0.3005, 0.1441, 0.1195, 1.0, 0.3231, 0.162, 0.1384, 1.0, 0.3613, 0.162, 0.1274, 1.0, 0.3515, 0.147, 0.1195, 1.0, 0.4125, 0.1683, 0.1274, 1.0, 0.4125, 0.1714, 0.1329, 1.0, 0.3231, 0.1095, 0.0865, 1.0, 0.2874, 0.09759, 0.08438, 1.0, 0.4452, 0.162, 0.1248, 1.0, 0.4678, 0.1683, 0.1356, 1.0, 0.3613, 0.147, 0.117, 1.0, 0.2705, 0.1274, 0.09759, 1.0, 0.2384, 0.1144, 0.09531, 1.0, 0.2623, 0.1356, 0.1119, 1.0, 0.2232, 0.117, 0.1046, 1.0, 0.2346, 0.1384, 0.117, 1.0, 0.3372, 0.1845, 0.162, 1.0, 0.3185, 0.1683, 0.1384, 1.0, 0.2789, 0.1413, 0.1195, 1.0, 0.4735, 0.2086, 0.162, 1.0, 0.2961, 0.1301, 0.0999, 1.0, 0.2159, 0.09759, 0.07619, 1.0, 0.1651, 0.07227, 0.04971, 1.0, 0.09306, 0.04092, 0.02843, 1.0, 0.2542, 0.1119, 0.08438, 1.0, 0.5711, 0.227, 0.159, 1.0, 0.4452, 0.1912, 0.1384, 1.0, 0.4287, 0.1779, 0.1248, 1.0, 0.5395, 0.2122, 0.15, 1.0, 0.4452, 0.1946, 0.1413, 1.0, 0.7011, 0.2789, 0.2016, 1.0, 0.7011, 0.2831, 0.2051, 1.0, 0.7011, 0.2918, 0.2122, 1.0, 0.7379, 0.3005, 0.2195, 1.0, 0.1095, 0.05286, 0.03955, 1.0, 0.1714, 0.08228, 0.0648, 1.0, 0.08228, 0.0382, 0.02843, 0.9961, 0.1779, 0.06125, 0.04231, 1.0, 0.2664, 0.1274, 0.09306, 1.0, 0.159, 0.05781, 0.04374, 1.0, 0.4397, 0.2051, 0.1559, 1.0, 0.4397, 0.1878, 0.1274, 1.0, 0.3372, 0.1559, 0.1144, 1.0, 0.2747, 0.1356, 0.107, 1.0, 0.3916, 0.1683, 0.1274, 1.0, 0.3515, 0.1329, 0.09759, 1.0, 0.2874, 0.1301, 0.0999, 1.0, 0.3564, 0.1683, 0.1356, 1.0, 0.3813, 0.1912, 0.1413, 1.0, 0.2232, 0.08866, 0.06663, 1.0, 0.4735, 0.2051, 0.1559, 1.0, 0.2789, 0.1119, 0.08022, 1.0, 0.3712, 0.147, 0.1022, 1.0, 0.2961, 0.1046, 0.07036, 1.0, 0.3712, 0.147, 0.1022, 1.0, 0.3968, 0.1529, 0.09759, 1.0, 0.4397, 0.1529, 0.1046, 1.0, 0.4508, 0.1683, 0.1144, 1.0, 0.5972, 0.2232, 0.15, 1.0, 0.4851, 0.1878, 0.1195, 1.0, 0.4179, 0.1779, 0.1329, 1.0, 0.5841, 0.2918, 0.2542, 1.0, 0.5089, 0.2462, 0.2016, 1.0, 0.6939, 0.3467, 0.305, 1.0, 0.6724, 0.3467, 0.2918, 1.0, 0.4125, 0.1878, 0.1413, 1.0, 0.314, 0.1441, 0.107, 1.0, 0.3419, 0.162, 0.1221, 1.0, 0.3185, 0.15, 0.1119, 1.0, 0.2582, 0.1274, 0.09759, 1.0, 0.2918, 0.15, 0.1144, 1.0, 0.2384, 0.1195, 0.09084, 1.0, 0.3564, 0.1746, 0.1384, 1.0, 0.2747, 0.1356, 0.0999, 1.0, 0.2961, 0.1046, 0.08228, 1.0, 0.3467, 0.1301, 0.0999, 1.0, 0.3231, 0.1095, 0.0865, 1.0, 0.4125, 0.1714, 0.1329, 1.0, 0.4125, 0.1683, 0.1274, 1.0, 0.3515, 0.147, 0.1195, 1.0, 0.3613, 0.162, 0.1274, 1.0, 0.3231, 0.162, 0.1384, 1.0, 0.3005, 0.162, 0.1221, 1.0, 0.1878, 0.09306, 0.07227, 1.0, 0.09306, 0.02416, 0.01938, 0.9961, 0.2664, 0.1274, 0.09306, 1.0, 0.1779, 0.06125, 0.04231, 0.9961, 0.159, 0.05781, 0.04374, 1.0, 0.1812, 0.06301, 0.04817, 1.0, 0.5395, 0.2307, 0.1683, 1.0])
me_male01_face_001.materials.append(mat_male01_face)
me_male01_face_001.use_remesh_preserve_volume = False
me_male01_face_001.use_remesh_preserve_attributes = False
me_male01_face_001.use_mirror_vertex_groups = False
me_male01_face_001.update()

# ---- objects
ob_male01_face = bpy.data.objects.new('male01_face', me_male01_face_001)

# ---- transforms, parenting, visibility, modifiers, constraints
ob_male01_face.location = (-3.736e-16, 25.11, 5.365)
ob_male01_face.rotation_euler = (-7.89, -0.05762, -0.005402)
ob_male01_face.scale = (667.6, 667.6, 667.6)
ob_male01_face.show_transparent = True
ob_male01_face.lineart.crease_threshold = 0.0
_m = ob_male01_face.modifiers.new('Mirror', 'MIRROR')
_m.merge_threshold = 0.01

# ---- collection membership
col_collection_1.objects.link(ob_male01_face)

# ---- scene / render settings (as saved in the file)
scene.camera = ob_male01_face
scene.frame_start = 1; scene.frame_end = 250; scene.frame_set(1)
scene.render.engine = 'BLENDER_EEVEE_NEXT'
scene.render.image_settings.color_mode = 'RGB'
scene.render.image_settings.compression = 90
scene.render.resolution_percentage = 50
scene.render.dither_intensity = 0.0
scene.render.bake_margin = 2
scene.render.bake_bias = 0.0
scene.cycles.use_denoising = False
scene.cycles.samples = 10
scene.cycles.sampling_pattern = 'TABULATED_SOBOL'
scene.cycles.light_sampling_threshold = 0.0
scene.cycles.use_adaptive_sampling = False
scene.cycles.use_light_tree = False
scene.cycles.blur_glossy = 0.0
scene.cycles.volume_bounces = 1
scene.cycles.pixel_filter_type = 'GAUSSIAN'
scene.cycles.sample_clamp_indirect = 0.0
scene.view_settings.view_transform = 'Standard'
bpy.context.view_layer.update()

# ---- added for rendering (the .blend has no active camera and no usable light): camera, sun
cam_auto = bpy.data.cameras.new('AutoCamera')
cam_auto.lens = 50.0
cam_auto.sensor_width = 36.0
cam_auto.clip_end = 2123.12
ob_auto_camera = bpy.data.objects.new('AutoCamera', cam_auto)
scene.collection.objects.link(ob_auto_camera)
ob_auto_camera.location = (120.509, -138.823, 108.48)
ob_auto_camera.rotation_euler = (1.09748, -7.21219e-08, 0.694738)
scene.camera = ob_auto_camera
light_auto_sun = bpy.data.lights.new('AutoSun', 'SUN')
light_auto_sun.energy = 3.0
light_auto_sun.angle = 0.0523599
ob_auto_sun = bpy.data.objects.new('AutoSun', light_auto_sun)
scene.collection.objects.link(ob_auto_sun)
ob_auto_sun.rotation_euler = (0.872665, 0.174533, 0.523599)
bpy.context.view_layer.update()
